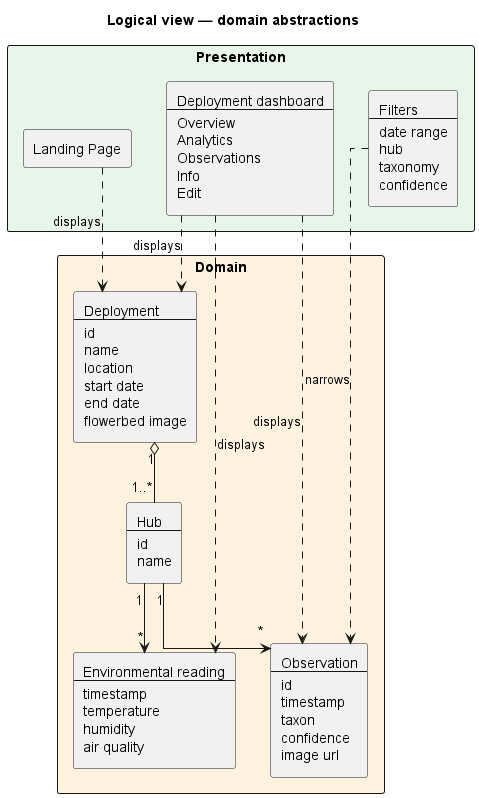

The diagram above was rendered by PlantUML. Its source (embedded in the PNG):
@startuml logical-view-3
title Logical view — domain abstractions

skinparam componentStyle rectangle
skinparam linetype ortho
top to bottom direction

' ---------- Presentation ----------
rectangle "Presentation" as Pres #E8F5E9 {
  rectangle "Landing Page" as Landing
  rectangle "Deployment dashboard\n--\nOverview\nAnalytics\nObservations\nInfo\nEdit" as Dashboard
  rectangle "Filters\n--\ndate range\nhub\ntaxonomy\nconfidence" as Filters
}

' ---------- Domain ----------
rectangle "Domain" as Domain #FFF3E0 {

  rectangle "Deployment\n--\nid\nname\nlocation\nstart date\nend date\nflowerbed image" as Deployment

  rectangle "Hub\n--\nid\nname" as Hub

  rectangle "Observation\n--\nid\ntimestamp\ntaxon\nconfidence\nimage url" as Observation

  rectangle "Environmental reading\n--\ntimestamp\ntemperature\nhumidity\nair quality" as EnvReading

  Deployment "1" o-- "1..*" Hub
  Hub "1" --> "*" Observation
  Hub "1" --> "*" EnvReading
}

' ---------- Cross-package usage ----------
Landing ..> Deployment : displays
Dashboard ..> Deployment : displays
Dashboard ..> Observation : displays
Dashboard ..> EnvReading : displays
Filters ..> Observation : narrows

@enduml